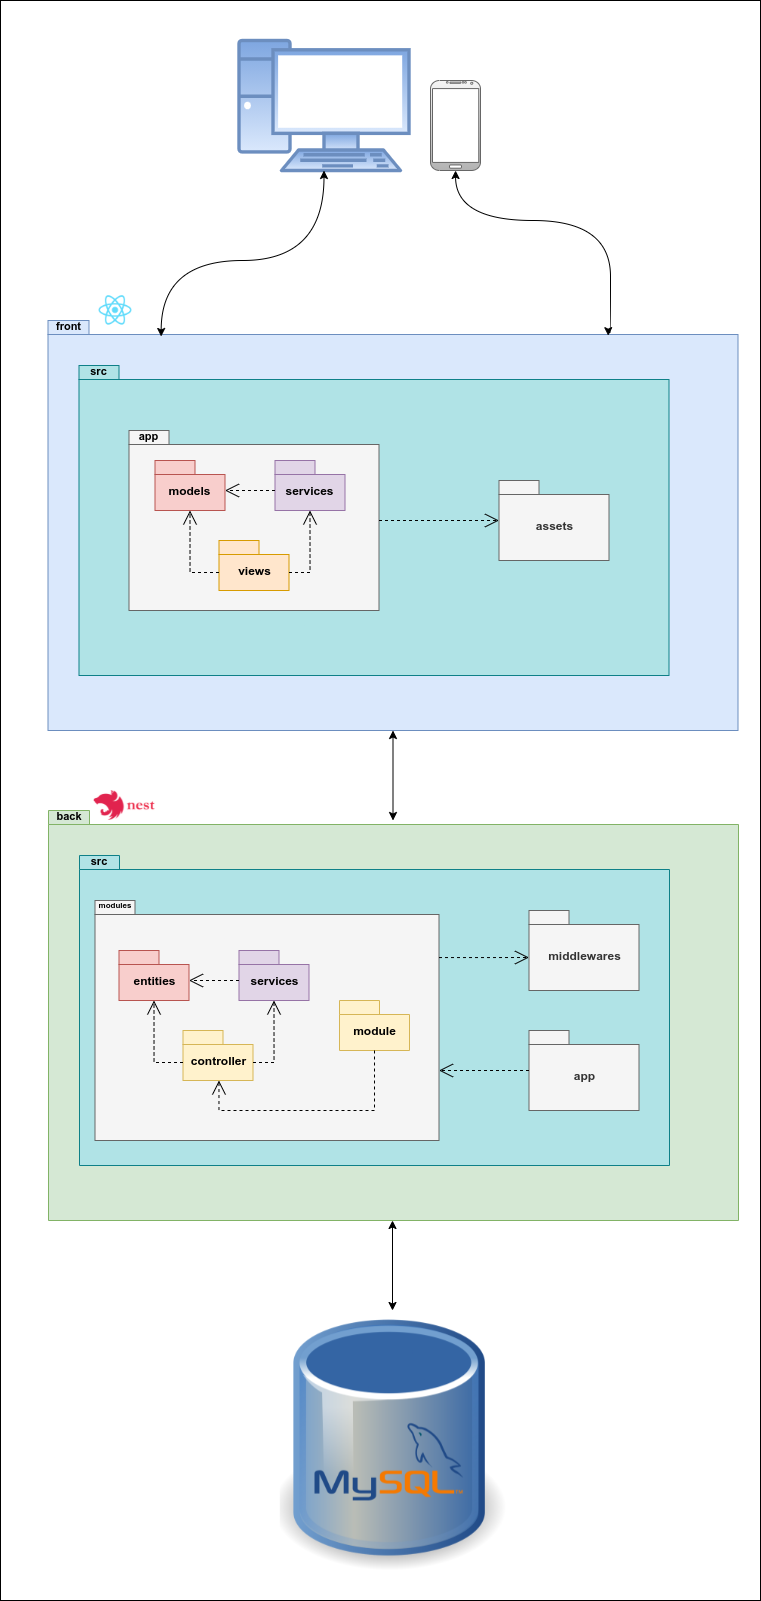

The diagram above was exported from draw.io. Its source (the exported page's mxGraphModel, read from the mxfile embedded in the PNG):
<mxGraphModel dx="2426" dy="2038" grid="1" gridSize="10" guides="1" tooltips="1" connect="1" arrows="1" fold="1" page="1" pageScale="1" pageWidth="827" pageHeight="1169" background="none" math="0" shadow="0">
  <root>
    <mxCell id="0" />
    <mxCell id="1" parent="0" />
    <mxCell id="DWv1K7chPfNTkSdhA6hm-56" value="" style="rounded=0;whiteSpace=wrap;html=1;fontSize=8;" vertex="1" parent="1">
      <mxGeometry x="40" y="-200" width="760" height="1600" as="geometry" />
    </mxCell>
    <mxCell id="DWv1K7chPfNTkSdhA6hm-40" value="" style="shape=image;verticalLabelPosition=bottom;labelBackgroundColor=#ffffff;verticalAlign=top;aspect=fixed;imageAspect=0;image=https://upload.wikimedia.org/wikipedia/commons/thumb/b/b2/Database-mysql.svg/1200px-Database-mysql.svg.png;" vertex="1" parent="1">
      <mxGeometry x="319.77" y="1080" width="226.46" height="320" as="geometry" />
    </mxCell>
    <mxCell id="DWv1K7chPfNTkSdhA6hm-17" value="" style="shape=folder;fontStyle=1;spacingTop=10;tabWidth=40;tabHeight=14;tabPosition=left;html=1;fontSize=11;fillColor=#dae8fc;strokeColor=#6c8ebf;" vertex="1" parent="1">
      <mxGeometry x="87.5" y="120" width="690" height="410" as="geometry" />
    </mxCell>
    <mxCell id="DWv1K7chPfNTkSdhA6hm-15" value="" style="shape=folder;fontStyle=1;spacingTop=10;tabWidth=40;tabHeight=14;tabPosition=left;html=1;fontSize=11;fillColor=#b0e3e6;strokeColor=#0e8088;" vertex="1" parent="1">
      <mxGeometry x="118.5" y="165" width="590" height="310" as="geometry" />
    </mxCell>
    <mxCell id="DWv1K7chPfNTkSdhA6hm-1" value="" style="shape=folder;fontStyle=1;spacingTop=10;tabWidth=40;tabHeight=14;tabPosition=left;html=1;fillColor=#f5f5f5;strokeColor=#666666;fontColor=#333333;" vertex="1" parent="1">
      <mxGeometry x="168.5" y="230" width="250" height="180" as="geometry" />
    </mxCell>
    <mxCell id="DWv1K7chPfNTkSdhA6hm-2" value="models" style="shape=folder;fontStyle=1;spacingTop=10;tabWidth=40;tabHeight=14;tabPosition=left;html=1;fillColor=#f8cecc;strokeColor=#b85450;" vertex="1" parent="1">
      <mxGeometry x="194.5" y="260" width="70" height="50" as="geometry" />
    </mxCell>
    <mxCell id="DWv1K7chPfNTkSdhA6hm-3" value="services" style="shape=folder;fontStyle=1;spacingTop=10;tabWidth=40;tabHeight=14;tabPosition=left;html=1;fillColor=#e1d5e7;strokeColor=#9673a6;" vertex="1" parent="1">
      <mxGeometry x="314.5" y="260" width="70" height="50" as="geometry" />
    </mxCell>
    <mxCell id="DWv1K7chPfNTkSdhA6hm-4" value="views" style="shape=folder;fontStyle=1;spacingTop=10;tabWidth=40;tabHeight=14;tabPosition=left;html=1;fillColor=#ffe6cc;strokeColor=#d79b00;" vertex="1" parent="1">
      <mxGeometry x="258.5" y="340" width="70" height="50" as="geometry" />
    </mxCell>
    <mxCell id="DWv1K7chPfNTkSdhA6hm-8" value="" style="endArrow=open;endSize=12;dashed=1;html=1;rounded=0;edgeStyle=orthogonalEdgeStyle;strokeWidth=1;" edge="1" parent="1">
      <mxGeometry width="160" relative="1" as="geometry">
        <mxPoint x="314.5" y="290" as="sourcePoint" />
        <mxPoint x="264.5" y="290" as="targetPoint" />
      </mxGeometry>
    </mxCell>
    <mxCell id="DWv1K7chPfNTkSdhA6hm-9" value="" style="endArrow=open;endSize=12;dashed=1;html=1;rounded=0;edgeStyle=orthogonalEdgeStyle;strokeWidth=1;exitX=0;exitY=0;exitDx=70;exitDy=32;exitPerimeter=0;entryX=0.5;entryY=1;entryDx=0;entryDy=0;entryPerimeter=0;" edge="1" parent="1" source="DWv1K7chPfNTkSdhA6hm-4" target="DWv1K7chPfNTkSdhA6hm-3">
      <mxGeometry width="160" relative="1" as="geometry">
        <mxPoint x="394.5000000000002" y="340" as="sourcePoint" />
        <mxPoint x="344.5000000000002" y="340" as="targetPoint" />
      </mxGeometry>
    </mxCell>
    <mxCell id="DWv1K7chPfNTkSdhA6hm-10" value="" style="endArrow=open;endSize=12;dashed=1;html=1;rounded=0;edgeStyle=orthogonalEdgeStyle;strokeWidth=1;entryX=0.5;entryY=1;entryDx=0;entryDy=0;entryPerimeter=0;exitX=0;exitY=0;exitDx=0;exitDy=32;exitPerimeter=0;" edge="1" parent="1" source="DWv1K7chPfNTkSdhA6hm-4" target="DWv1K7chPfNTkSdhA6hm-2">
      <mxGeometry width="160" relative="1" as="geometry">
        <mxPoint x="274.5000000000002" y="310" as="sourcePoint" />
        <mxPoint x="224.50000000000023" y="310" as="targetPoint" />
        <Array as="points">
          <mxPoint x="229.5" y="372" />
        </Array>
      </mxGeometry>
    </mxCell>
    <mxCell id="DWv1K7chPfNTkSdhA6hm-12" value="assets" style="shape=folder;fontStyle=1;spacingTop=10;tabWidth=40;tabHeight=14;tabPosition=left;html=1;fillColor=#f5f5f5;strokeColor=#666666;fontColor=#333333;" vertex="1" parent="1">
      <mxGeometry x="538.5" y="280" width="110" height="80" as="geometry" />
    </mxCell>
    <mxCell id="DWv1K7chPfNTkSdhA6hm-13" value="" style="endArrow=open;endSize=12;dashed=1;html=1;rounded=0;edgeStyle=orthogonalEdgeStyle;strokeWidth=1;" edge="1" parent="1" source="DWv1K7chPfNTkSdhA6hm-1" target="DWv1K7chPfNTkSdhA6hm-12">
      <mxGeometry width="160" relative="1" as="geometry">
        <mxPoint x="469.5" y="260" as="sourcePoint" />
        <mxPoint x="498.5" y="322.0000000000001" as="targetPoint" />
        <Array as="points">
          <mxPoint x="538.5" y="320" />
          <mxPoint x="538.5" y="320" />
        </Array>
      </mxGeometry>
    </mxCell>
    <mxCell id="DWv1K7chPfNTkSdhA6hm-14" value="app" style="text;align=center;fontStyle=1;verticalAlign=middle;spacingLeft=3;spacingRight=3;strokeColor=none;rotatable=0;points=[[0,0.5],[1,0.5]];portConstraint=eastwest;fontSize=11;" vertex="1" parent="1">
      <mxGeometry x="148.5" y="220" width="80" height="30" as="geometry" />
    </mxCell>
    <mxCell id="DWv1K7chPfNTkSdhA6hm-16" value="src" style="text;align=center;fontStyle=1;verticalAlign=middle;spacingLeft=3;spacingRight=3;strokeColor=none;rotatable=0;points=[[0,0.5],[1,0.5]];portConstraint=eastwest;fontSize=11;" vertex="1" parent="1">
      <mxGeometry x="88.5" y="150" width="100" height="40" as="geometry" />
    </mxCell>
    <mxCell id="DWv1K7chPfNTkSdhA6hm-18" value="front" style="text;align=center;fontStyle=1;verticalAlign=middle;spacingLeft=3;spacingRight=3;strokeColor=none;rotatable=0;points=[[0,0.5],[1,0.5]];portConstraint=eastwest;fontSize=11;" vertex="1" parent="1">
      <mxGeometry x="48.5" y="100" width="120" height="50" as="geometry" />
    </mxCell>
    <mxCell id="DWv1K7chPfNTkSdhA6hm-19" value="" style="shape=folder;fontStyle=1;spacingTop=10;tabWidth=40;tabHeight=14;tabPosition=left;html=1;fontSize=11;fillColor=#d5e8d4;strokeColor=#82b366;" vertex="1" parent="1">
      <mxGeometry x="88" y="610" width="690" height="410" as="geometry" />
    </mxCell>
    <mxCell id="DWv1K7chPfNTkSdhA6hm-20" value="" style="shape=folder;fontStyle=1;spacingTop=10;tabWidth=40;tabHeight=14;tabPosition=left;html=1;fontSize=11;fillColor=#b0e3e6;strokeColor=#0e8088;" vertex="1" parent="1">
      <mxGeometry x="119" y="655" width="590" height="310" as="geometry" />
    </mxCell>
    <mxCell id="DWv1K7chPfNTkSdhA6hm-21" value="" style="shape=folder;fontStyle=1;spacingTop=10;tabWidth=40;tabHeight=14;tabPosition=left;html=1;fillColor=#f5f5f5;strokeColor=#666666;fontColor=#333333;" vertex="1" parent="1">
      <mxGeometry x="134.5" y="700" width="344" height="240" as="geometry" />
    </mxCell>
    <mxCell id="DWv1K7chPfNTkSdhA6hm-22" value="entities" style="shape=folder;fontStyle=1;spacingTop=10;tabWidth=40;tabHeight=14;tabPosition=left;html=1;fillColor=#f8cecc;strokeColor=#b85450;" vertex="1" parent="1">
      <mxGeometry x="158.5" y="750" width="70" height="50" as="geometry" />
    </mxCell>
    <mxCell id="DWv1K7chPfNTkSdhA6hm-23" value="services" style="shape=folder;fontStyle=1;spacingTop=10;tabWidth=40;tabHeight=14;tabPosition=left;html=1;fillColor=#e1d5e7;strokeColor=#9673a6;" vertex="1" parent="1">
      <mxGeometry x="278.5" y="750" width="70" height="50" as="geometry" />
    </mxCell>
    <mxCell id="DWv1K7chPfNTkSdhA6hm-24" value="controller" style="shape=folder;fontStyle=1;spacingTop=10;tabWidth=40;tabHeight=14;tabPosition=left;html=1;fillColor=#fff2cc;strokeColor=#d6b656;" vertex="1" parent="1">
      <mxGeometry x="222.5" y="830" width="70" height="50" as="geometry" />
    </mxCell>
    <mxCell id="DWv1K7chPfNTkSdhA6hm-25" value="" style="endArrow=open;endSize=12;dashed=1;html=1;rounded=0;edgeStyle=orthogonalEdgeStyle;strokeWidth=1;" edge="1" parent="1">
      <mxGeometry width="160" relative="1" as="geometry">
        <mxPoint x="278.5" y="779.9999999999998" as="sourcePoint" />
        <mxPoint x="228.5" y="779.9999999999998" as="targetPoint" />
      </mxGeometry>
    </mxCell>
    <mxCell id="DWv1K7chPfNTkSdhA6hm-26" value="" style="endArrow=open;endSize=12;dashed=1;html=1;rounded=0;edgeStyle=orthogonalEdgeStyle;strokeWidth=1;exitX=0;exitY=0;exitDx=70;exitDy=32;exitPerimeter=0;entryX=0.5;entryY=1;entryDx=0;entryDy=0;entryPerimeter=0;" edge="1" parent="1" source="DWv1K7chPfNTkSdhA6hm-24" target="DWv1K7chPfNTkSdhA6hm-23">
      <mxGeometry width="160" relative="1" as="geometry">
        <mxPoint x="358.5000000000002" y="830" as="sourcePoint" />
        <mxPoint x="308.5000000000002" y="830" as="targetPoint" />
      </mxGeometry>
    </mxCell>
    <mxCell id="DWv1K7chPfNTkSdhA6hm-27" value="" style="endArrow=open;endSize=12;dashed=1;html=1;rounded=0;edgeStyle=orthogonalEdgeStyle;strokeWidth=1;entryX=0.5;entryY=1;entryDx=0;entryDy=0;entryPerimeter=0;exitX=0;exitY=0;exitDx=0;exitDy=32;exitPerimeter=0;" edge="1" parent="1" source="DWv1K7chPfNTkSdhA6hm-24" target="DWv1K7chPfNTkSdhA6hm-22">
      <mxGeometry width="160" relative="1" as="geometry">
        <mxPoint x="238.50000000000023" y="800" as="sourcePoint" />
        <mxPoint x="188.50000000000023" y="800" as="targetPoint" />
        <Array as="points">
          <mxPoint x="193.5" y="862" />
        </Array>
      </mxGeometry>
    </mxCell>
    <mxCell id="DWv1K7chPfNTkSdhA6hm-28" value="middlewares" style="shape=folder;fontStyle=1;spacingTop=10;tabWidth=40;tabHeight=14;tabPosition=left;html=1;fillColor=#f5f5f5;strokeColor=#666666;fontColor=#333333;" vertex="1" parent="1">
      <mxGeometry x="568.5" y="710" width="110" height="80" as="geometry" />
    </mxCell>
    <mxCell id="DWv1K7chPfNTkSdhA6hm-29" value="" style="endArrow=open;endSize=12;dashed=1;html=1;rounded=0;edgeStyle=orthogonalEdgeStyle;strokeWidth=1;entryX=0;entryY=0;entryDx=0;entryDy=47;entryPerimeter=0;" edge="1" parent="1" source="DWv1K7chPfNTkSdhA6hm-21" target="DWv1K7chPfNTkSdhA6hm-28">
      <mxGeometry width="160" relative="1" as="geometry">
        <mxPoint x="470" y="750" as="sourcePoint" />
        <mxPoint x="499" y="812.0000000000001" as="targetPoint" />
        <Array as="points">
          <mxPoint x="528.5" y="757" />
          <mxPoint x="528.5" y="757" />
        </Array>
      </mxGeometry>
    </mxCell>
    <mxCell id="DWv1K7chPfNTkSdhA6hm-30" value="modules" style="text;align=center;fontStyle=1;verticalAlign=middle;spacingLeft=3;spacingRight=3;strokeColor=none;rotatable=0;points=[[0,0.5],[1,0.5]];portConstraint=eastwest;fontSize=8;" vertex="1" parent="1">
      <mxGeometry x="115" y="690" width="80" height="30" as="geometry" />
    </mxCell>
    <mxCell id="DWv1K7chPfNTkSdhA6hm-31" value="src" style="text;align=center;fontStyle=1;verticalAlign=middle;spacingLeft=3;spacingRight=3;strokeColor=none;rotatable=0;points=[[0,0.5],[1,0.5]];portConstraint=eastwest;fontSize=11;" vertex="1" parent="1">
      <mxGeometry x="89" y="640" width="100" height="40" as="geometry" />
    </mxCell>
    <mxCell id="DWv1K7chPfNTkSdhA6hm-32" value="back" style="text;align=center;fontStyle=1;verticalAlign=middle;spacingLeft=3;spacingRight=3;strokeColor=none;rotatable=0;points=[[0,0.5],[1,0.5]];portConstraint=eastwest;fontSize=11;" vertex="1" parent="1">
      <mxGeometry x="49" y="590" width="120" height="50" as="geometry" />
    </mxCell>
    <mxCell id="DWv1K7chPfNTkSdhA6hm-33" value="module" style="shape=folder;fontStyle=1;spacingTop=10;tabWidth=40;tabHeight=14;tabPosition=left;html=1;fillColor=#fff2cc;strokeColor=#d6b656;" vertex="1" parent="1">
      <mxGeometry x="379" y="800" width="70" height="50" as="geometry" />
    </mxCell>
    <mxCell id="DWv1K7chPfNTkSdhA6hm-35" value="" style="endArrow=open;endSize=12;dashed=1;html=1;rounded=0;edgeStyle=orthogonalEdgeStyle;strokeWidth=1;exitX=0.5;exitY=1;exitDx=0;exitDy=0;exitPerimeter=0;" edge="1" parent="1" source="DWv1K7chPfNTkSdhA6hm-33" target="DWv1K7chPfNTkSdhA6hm-24">
      <mxGeometry width="160" relative="1" as="geometry">
        <mxPoint x="237.50000000000023" y="942" as="sourcePoint" />
        <mxPoint x="258.5" y="880" as="targetPoint" />
        <Array as="points">
          <mxPoint x="414.5" y="910" />
          <mxPoint x="258.5" y="910" />
        </Array>
      </mxGeometry>
    </mxCell>
    <mxCell id="DWv1K7chPfNTkSdhA6hm-36" value="app" style="shape=folder;fontStyle=1;spacingTop=10;tabWidth=40;tabHeight=14;tabPosition=left;html=1;fillColor=#f5f5f5;strokeColor=#666666;fontColor=#333333;" vertex="1" parent="1">
      <mxGeometry x="568.5" y="830" width="110" height="80" as="geometry" />
    </mxCell>
    <mxCell id="DWv1K7chPfNTkSdhA6hm-37" value="" style="endArrow=open;endSize=12;dashed=1;html=1;rounded=0;edgeStyle=orthogonalEdgeStyle;strokeWidth=1;exitX=0;exitY=0;exitDx=0;exitDy=47;exitPerimeter=0;" edge="1" parent="1">
      <mxGeometry width="160" relative="1" as="geometry">
        <mxPoint x="568.5" y="870.0000000000002" as="sourcePoint" />
        <mxPoint x="478.5" y="870" as="targetPoint" />
        <Array as="points">
          <mxPoint x="528.5" y="870" />
          <mxPoint x="528.5" y="870" />
        </Array>
      </mxGeometry>
    </mxCell>
    <mxCell id="DWv1K7chPfNTkSdhA6hm-38" value="" style="endArrow=classic;html=1;rounded=1;edgeStyle=orthogonalEdgeStyle;strokeWidth=1;exitX=0.5;exitY=1;exitDx=0;exitDy=0;exitPerimeter=0;startArrow=classic;startFill=1;endFill=1;" edge="1" parent="1" source="DWv1K7chPfNTkSdhA6hm-17">
      <mxGeometry width="160" relative="1" as="geometry">
        <mxPoint x="478.5" y="580.0000000000002" as="sourcePoint" />
        <mxPoint x="432.5" y="620" as="targetPoint" />
        <Array as="points" />
      </mxGeometry>
    </mxCell>
    <mxCell id="DWv1K7chPfNTkSdhA6hm-46" value="" style="verticalAlign=top;verticalLabelPosition=bottom;labelPosition=center;align=center;html=1;outlineConnect=0;fillColor=#dae8fc;strokeColor=#6c8ebf;gradientDirection=north;strokeWidth=2;shape=mxgraph.networks.pc;fontSize=8;gradientColor=#7ea6e0;" vertex="1" parent="1">
      <mxGeometry x="278.5" y="-160" width="170" height="130" as="geometry" />
    </mxCell>
    <mxCell id="DWv1K7chPfNTkSdhA6hm-47" value="" style="verticalLabelPosition=bottom;verticalAlign=top;html=1;shadow=0;dashed=0;strokeWidth=1;shape=mxgraph.android.phone2;strokeColor=#666666;fontSize=8;fillColor=#f5f5f5;gradientColor=#b3b3b3;" vertex="1" parent="1">
      <mxGeometry x="470" y="-120" width="50" height="90" as="geometry" />
    </mxCell>
    <mxCell id="DWv1K7chPfNTkSdhA6hm-50" value="" style="curved=1;endArrow=classic;html=1;rounded=0;fontSize=8;strokeWidth=1;edgeStyle=orthogonalEdgeStyle;exitX=0.812;exitY=0.037;exitDx=0;exitDy=0;exitPerimeter=0;startArrow=classic;startFill=1;" edge="1" parent="1" source="DWv1K7chPfNTkSdhA6hm-17" target="DWv1K7chPfNTkSdhA6hm-47">
      <mxGeometry width="50" height="50" relative="1" as="geometry">
        <mxPoint x="580" y="220" as="sourcePoint" />
        <mxPoint x="630" y="170" as="targetPoint" />
        <Array as="points">
          <mxPoint x="648" y="132" />
          <mxPoint x="650" y="132" />
          <mxPoint x="650" y="20" />
          <mxPoint x="495" y="20" />
        </Array>
      </mxGeometry>
    </mxCell>
    <mxCell id="DWv1K7chPfNTkSdhA6hm-51" value="" style="curved=1;endArrow=classic;html=1;rounded=0;fontSize=8;strokeWidth=1;edgeStyle=orthogonalEdgeStyle;exitX=0.164;exitY=0.039;exitDx=0;exitDy=0;exitPerimeter=0;entryX=0.5;entryY=1;entryDx=0;entryDy=0;entryPerimeter=0;startArrow=classic;startFill=1;" edge="1" parent="1" source="DWv1K7chPfNTkSdhA6hm-17" target="DWv1K7chPfNTkSdhA6hm-46">
      <mxGeometry width="50" height="50" relative="1" as="geometry">
        <mxPoint x="262.2800000000002" y="135.17000000000007" as="sourcePoint" />
        <mxPoint x="109.5" y="-50" as="targetPoint" />
        <Array as="points">
          <mxPoint x="201" y="60" />
          <mxPoint x="364" y="60" />
        </Array>
      </mxGeometry>
    </mxCell>
    <mxCell id="DWv1K7chPfNTkSdhA6hm-55" value="" style="endArrow=classic;html=1;rounded=1;edgeStyle=orthogonalEdgeStyle;strokeWidth=1;exitX=0.5;exitY=1;exitDx=0;exitDy=0;exitPerimeter=0;startArrow=classic;startFill=1;endFill=1;" edge="1" parent="1">
      <mxGeometry width="160" relative="1" as="geometry">
        <mxPoint x="432" y="1020" as="sourcePoint" />
        <mxPoint x="432" y="1110" as="targetPoint" />
        <Array as="points" />
      </mxGeometry>
    </mxCell>
    <mxCell id="DWv1K7chPfNTkSdhA6hm-57" value="" style="shape=image;verticalLabelPosition=bottom;labelBackgroundColor=#ffffff;verticalAlign=top;aspect=fixed;imageAspect=0;image=https://blog.theodo.com/static/dfa7994d6389d439e8a14bc09d03326b/a79d3/1_cZXAov35eTfE545EiuGFqQ.png;" vertex="1" parent="1">
      <mxGeometry x="133.34" y="590" width="61.66" height="30" as="geometry" />
    </mxCell>
    <mxCell id="DWv1K7chPfNTkSdhA6hm-58" value="" style="shape=image;verticalLabelPosition=bottom;labelBackgroundColor=#ffffff;verticalAlign=top;aspect=fixed;imageAspect=0;image=https://upload.wikimedia.org/wikipedia/commons/thumb/a/a7/React-icon.svg/1200px-React-icon.svg.png;" vertex="1" parent="1">
      <mxGeometry x="126.65999999999998" y="90" width="56.67" height="40" as="geometry" />
    </mxCell>
  </root>
</mxGraphModel>